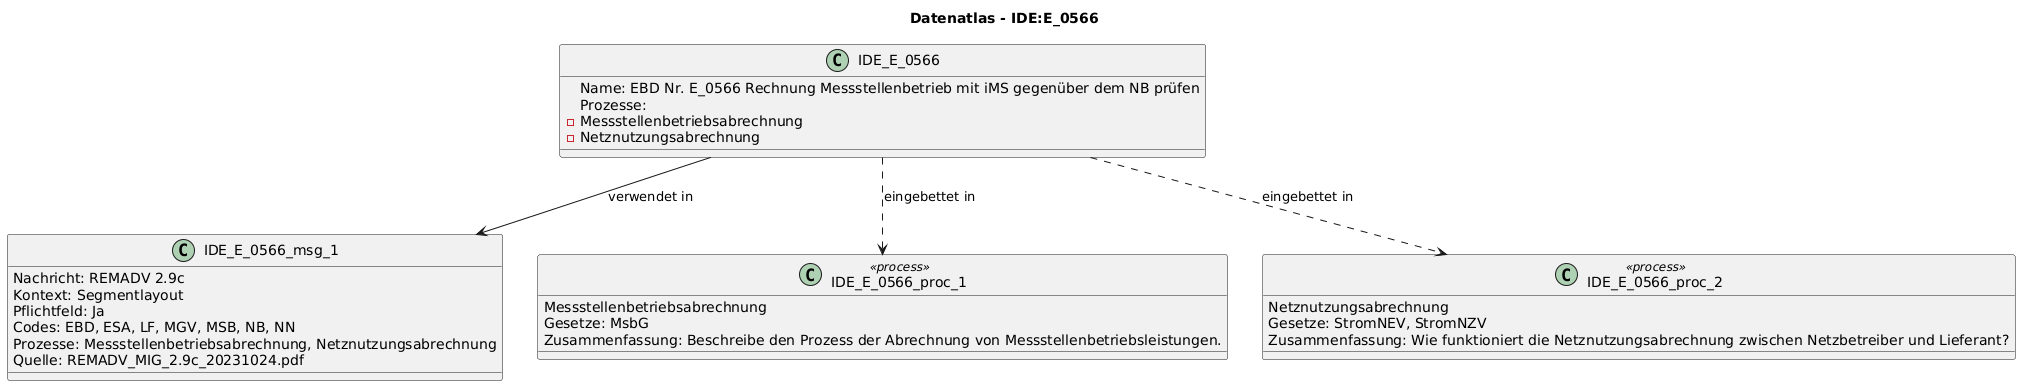

The diagram above was rendered by PlantUML. Its source (embedded in the PNG):
@startuml
title Datenatlas - IDE:E_0566
class IDE_E_0566 {
  Name: EBD Nr. E_0566 Rechnung Messstellenbetrieb mit iMS gegenüber dem NB prüfen
  Prozesse:
    - Messstellenbetriebsabrechnung
    - Netznutzungsabrechnung
}
class IDE_E_0566_msg_1 {
  Nachricht: REMADV 2.9c
  Kontext: Segmentlayout
  Pflichtfeld: Ja
  Codes: EBD, ESA, LF, MGV, MSB, NB, NN
  Prozesse: Messstellenbetriebsabrechnung, Netznutzungsabrechnung
  Quelle: REMADV_MIG_2.9c_20231024.pdf
}
IDE_E_0566 --> IDE_E_0566_msg_1 : verwendet in
class IDE_E_0566_proc_1 <<process>> {
  Messstellenbetriebsabrechnung
  Gesetze: MsbG
  Zusammenfassung: Beschreibe den Prozess der Abrechnung von Messstellenbetriebsleistungen.
}
IDE_E_0566 ..> IDE_E_0566_proc_1 : eingebettet in
class IDE_E_0566_proc_2 <<process>> {
  Netznutzungsabrechnung
  Gesetze: StromNEV, StromNZV
  Zusammenfassung: Wie funktioniert die Netznutzungsabrechnung zwischen Netzbetreiber und Lieferant?
}
IDE_E_0566 ..> IDE_E_0566_proc_2 : eingebettet in
@enduml